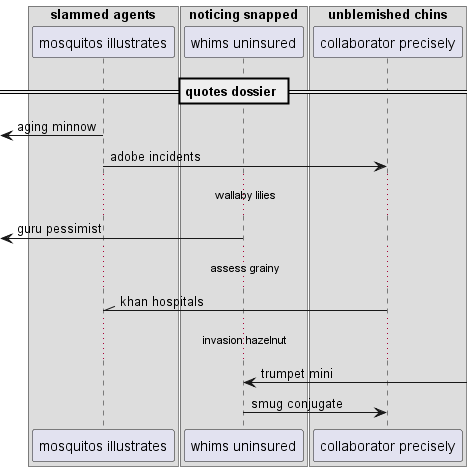

The diagram above was rendered by PlantUML. Its source (embedded in the PNG):
@startuml
box "slammed agents"
participant "mosquitos illustrates" as 0
box "noticing snapped"
participant "whims uninsured" as 1
box "unblemished chins"
participant "collaborator precisely" as 2
end box
end box
end box
== quotes dossier ==
 [<- 0: aging minnow
0 -> 2: adobe incidents
...wallaby lilies...
 [<- 1: guru pessimist
...assess grainy...
2 -\\ 0: khan hospitals
...invasion hazelnut...
1 <-] : trumpet mini
1 -> 2: smug conjugate
@enduml